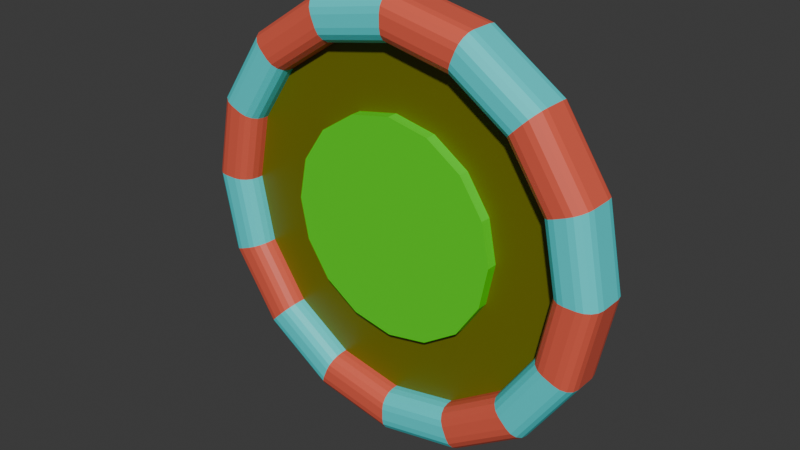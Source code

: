 # Source: coinDrop.blend  (saved by Blender 4.5.90; exported with 4.5.12 LTS)
import bpy
from mathutils import Matrix  # noqa: F401  (used for matrix-valued properties, if any)

bpy.ops.wm.read_factory_settings(use_empty=True)
scene = bpy.context.scene
scene.name = 'Scene'

# ---- collections
col_collection = bpy.data.collections.new('Collection'); scene.collection.children.link(col_collection)

# ---- materials (node trees are filled in below, after node groups)
mat_material_001 = bpy.data.materials.new('Material.001')
mat_material_002 = bpy.data.materials.new('Material.002')
mat_material_003 = bpy.data.materials.new('Material.003')
mat_material_004 = bpy.data.materials.new('Material.004')

# ---- material node trees
mat_material_001.use_nodes = True; mat_material_001.node_tree.nodes.clear()
_N = mat_material_001.node_tree.nodes; _L = mat_material_001.node_tree.links
n0 = _N.new('ShaderNodeBsdfPrincipled'); n0.name = 'Principled BSDF'; n0.location = (-200, 100)
n0.inputs[0].default_value = (0.1591, 0.1601, 0.0002609, 1.0)
n1 = _N.new('ShaderNodeOutputMaterial'); n1.name = 'Material Output'; n1.location = (200, 100)
_L.new(n0.outputs[0], n1.inputs[0])
n1.is_active_output = True
mat_material_002.use_nodes = True; mat_material_002.node_tree.nodes.clear()
_N = mat_material_002.node_tree.nodes; _L = mat_material_002.node_tree.links
n0 = _N.new('ShaderNodeBsdfPrincipled'); n0.name = 'Principled BSDF'; n0.location = (-200, 100)
n0.inputs[0].default_value = (0.06159, 0.7785, 0.8003, 1.0)
n1 = _N.new('ShaderNodeOutputMaterial'); n1.name = 'Material Output'; n1.location = (200, 100)
_L.new(n0.outputs[0], n1.inputs[0])
n1.is_active_output = True
mat_material_003.use_nodes = True; mat_material_003.node_tree.nodes.clear()
_N = mat_material_003.node_tree.nodes; _L = mat_material_003.node_tree.links
n0 = _N.new('ShaderNodeBsdfPrincipled'); n0.name = 'Principled BSDF'; n0.location = (-200, 100)
n0.inputs[0].default_value = (0.8016, 0.1191, 0.06918, 1.0)
n1 = _N.new('ShaderNodeOutputMaterial'); n1.name = 'Material Output'; n1.location = (200, 100)
_L.new(n0.outputs[0], n1.inputs[0])
n1.is_active_output = True
mat_material_004.use_nodes = True; mat_material_004.node_tree.nodes.clear()
_N = mat_material_004.node_tree.nodes; _L = mat_material_004.node_tree.links
n0 = _N.new('ShaderNodeBsdfPrincipled'); n0.name = 'Principled BSDF'; n0.location = (-200, 100)
n0.inputs[0].default_value = (0.08529, 0.8003, 0.009078, 1.0)
n1 = _N.new('ShaderNodeOutputMaterial'); n1.name = 'Material Output'; n1.location = (200, 100)
_L.new(n0.outputs[0], n1.inputs[0])
n1.is_active_output = True

# ---- world
world_world = bpy.data.worlds.new('World'); scene.world = world_world
world_world.use_nodes = True; world_world.node_tree.nodes.clear()
_N = world_world.node_tree.nodes; _L = world_world.node_tree.links
n0 = _N.new('ShaderNodeOutputWorld'); n0.name = 'World Output'; n0.location = (200, 100)
n1 = _N.new('ShaderNodeBackground'); n1.name = 'Background'; n1.location = (-200, 100)
n1.inputs[0].default_value = (0.05088, 0.05088, 0.05088, 1.0)
_L.new(n1.outputs[0], n0.inputs[0])
n0.is_active_output = True
world_world.color = (0.05088, 0.05088, 0.05088)
world_world.sun_shadow_jitter_overblur = 0.0

# ---- meshes
me_cylinder = bpy.data.meshes.new('Cylinder')
me_cylinder.from_pydata([(4.441e-16, 0.02283, 0.6325), (4.441e-16, -0.02283, 0.6325), (0.1922, 0.02283, 0.5943), (0.1922, -0.02283, 0.5943), (0.3551, 0.02283, 0.4854), (0.3551, -0.02283, 0.4854), (0.4639, 0.02283, 0.3225), (0.4639, -0.02283, 0.3225), (0.5021, 0.02283, 0.1304), (0.5021, -0.02283, 0.1304), (0.4639, 0.02283, -0.06178), (0.4639, -0.02283, -0.06178), (0.3551, 0.02283, -0.2247), (0.3551, -0.02283, -0.2247), (0.1922, 0.02283, -0.3335), (0.1922, -0.02283, -0.3335), (2.903e-08, 0.02283, -0.3718), (2.903e-08, -0.02283, -0.3718), (-0.1922, 0.02283, -0.3335), (-0.1922, -0.02283, -0.3335), (-0.3551, 0.02283, -0.2247), (-0.3551, -0.02283, -0.2247), (-0.4639, 0.02283, -0.06178), (-0.4639, -0.02283, -0.06178), (-0.5021, 0.02283, 0.1304), (-0.5021, -0.02283, 0.1304), (-0.4639, 0.02283, 0.3225), (-0.4639, -0.02283, 0.3225), (-0.3551, 0.02283, 0.4854), (-0.3551, -0.02283, 0.4854), (-0.1922, 0.02283, 0.5943), (-0.1922, -0.02283, 0.5943), (0.3046, -0.04895, 0.8659), (0.3335, -0.1228, 0.9355), (0.3068, -0.07722, 0.8712), (0.3131, -0.1012, 0.8862), (0.3224, -0.1172, 0.9088), (4.441e-16, -0.1228, 1.002), (4.441e-16, -0.04895, 0.9265), (0.0, -0.1172, 0.973), (0.0, -0.1012, 0.9485), (0.0, -0.07722, 0.9322), (0.5629, -0.04895, 0.6933), (0.6162, -0.1228, 0.7466), (0.567, -0.07722, 0.6973), (0.5785, -0.1012, 0.7089), (0.5958, -0.1172, 0.7262), (0.7355, -0.04895, 0.435), (0.8051, -0.1228, 0.4639), (0.7408, -0.07722, 0.4372), (0.7559, -0.1012, 0.4435), (0.7784, -0.1172, 0.4528), (0.7961, -0.04895, 0.1304), (0.8714, -0.1228, 0.1304), (0.8018, -0.07722, 0.1304), (0.8181, -0.1012, 0.1304), (0.8426, -0.1172, 0.1304), (0.7355, -0.04895, -0.1743), (0.8051, -0.1228, -0.2031), (0.7408, -0.07722, -0.1765), (0.7559, -0.1012, -0.1827), (0.7784, -0.1172, -0.1921), (0.5629, -0.04895, -0.4325), (0.6162, -0.1228, -0.4858), (0.567, -0.07722, -0.4366), (0.5785, -0.1012, -0.4481), (0.5958, -0.1172, -0.4654), (0.3046, -0.04895, -0.6051), (0.3335, -0.1228, -0.6747), (0.3068, -0.07722, -0.6104), (0.3131, -0.1012, -0.6255), (0.3224, -0.1172, -0.6481), (4.441e-16, -0.04895, -0.6657), (4.441e-16, -0.1228, -0.741), (0.0, -0.07722, -0.6714), (0.0, -0.1012, -0.6878), (0.0, -0.1172, -0.7122), (-0.3046, -0.04895, -0.6051), (-0.3335, -0.1228, -0.6747), (-0.3068, -0.07722, -0.6104), (-0.3131, -0.1012, -0.6255), (-0.3224, -0.1172, -0.6481), (-0.5629, -0.04895, -0.4325), (-0.6162, -0.1228, -0.4858), (-0.567, -0.07722, -0.4366), (-0.5785, -0.1012, -0.4481), (-0.5958, -0.1172, -0.4654), (-0.7355, -0.04895, -0.1743), (-0.8051, -0.1228, -0.2031), (-0.7408, -0.07722, -0.1765), (-0.7559, -0.1012, -0.1827), (-0.7784, -0.1172, -0.1921), (-0.7961, -0.04895, 0.1304), (-0.8714, -0.1228, 0.1304), (-0.8018, -0.07722, 0.1304), (-0.8181, -0.1012, 0.1304), (-0.8426, -0.1172, 0.1304), (-0.7355, -0.04895, 0.435), (-0.8051, -0.1228, 0.4639), (-0.7408, -0.07722, 0.4372), (-0.7559, -0.1012, 0.4435), (-0.7784, -0.1172, 0.4528), (-0.5629, -0.04895, 0.6933), (-0.6162, -0.1228, 0.7466), (-0.567, -0.07722, 0.6973), (-0.5785, -0.1012, 0.7089), (-0.5958, -0.1172, 0.7262), (-0.3046, -0.04895, 0.8659), (-0.3335, -0.1228, 0.9355), (-0.3068, -0.07722, 0.8712), (-0.3131, -0.1012, 0.8862), (-0.3224, -0.1172, 0.9088), (4.441e-16, 0.04854, 0.9265), (4.441e-16, 0.1228, 1.002), (0.0, 0.07697, 0.9322), (0.0, 0.1011, 0.9486), (0.0, 0.1172, 0.9732), (0.3336, 0.1228, 0.9358), (0.3046, 0.04854, 0.8659), (0.3225, 0.1172, 0.9091), (0.3131, 0.1011, 0.8864), (0.3069, 0.07697, 0.8712), (0.6165, 0.1228, 0.7469), (0.5629, 0.04854, 0.6933), (0.596, 0.1172, 0.7264), (0.5786, 0.1011, 0.709), (0.567, 0.07697, 0.6974), (0.8055, 0.1228, 0.464), (0.7355, 0.04854, 0.435), (0.7787, 0.1172, 0.4529), (0.756, 0.1011, 0.4435), (0.7408, 0.07697, 0.4372), (0.8718, 0.1228, 0.1304), (0.7961, 0.04854, 0.1304), (0.8428, 0.1172, 0.1304), (0.8183, 0.1011, 0.1304), (0.8018, 0.07697, 0.1304), (0.8055, 0.1228, -0.2033), (0.7355, 0.04854, -0.1743), (0.7787, 0.1172, -0.1922), (0.756, 0.1011, -0.1828), (0.7408, 0.07697, -0.1765), (0.6165, 0.1228, -0.4861), (0.5629, 0.04854, -0.4325), (0.596, 0.1172, -0.4656), (0.5786, 0.1011, -0.4482), (0.567, 0.07697, -0.4366), (0.3336, 0.1228, -0.6751), (0.3046, 0.04854, -0.6051), (0.3225, 0.1172, -0.6483), (0.3131, 0.1011, -0.6256), (0.3069, 0.07697, -0.6104), (4.441e-16, 0.1228, -0.7414), (4.441e-16, 0.04854, -0.6657), (0.0, 0.1172, -0.7125), (0.0, 0.1011, -0.6879), (0.0, 0.07697, -0.6715), (-0.3336, 0.1228, -0.6751), (-0.3046, 0.04854, -0.6051), (-0.3225, 0.1172, -0.6483), (-0.3131, 0.1011, -0.6256), (-0.3069, 0.07697, -0.6104), (-0.6165, 0.1228, -0.4861), (-0.5629, 0.04854, -0.4325), (-0.596, 0.1172, -0.4656), (-0.5786, 0.1011, -0.4482), (-0.567, 0.07697, -0.4366), (-0.8055, 0.1228, -0.2033), (-0.7355, 0.04854, -0.1743), (-0.7787, 0.1172, -0.1922), (-0.756, 0.1011, -0.1828), (-0.7408, 0.07697, -0.1765), (-0.8718, 0.1228, 0.1304), (-0.7961, 0.04854, 0.1304), (-0.8428, 0.1172, 0.1304), (-0.8183, 0.1011, 0.1304), (-0.8018, 0.07697, 0.1304), (-0.8055, 0.1228, 0.464), (-0.7355, 0.04854, 0.435), (-0.7787, 0.1172, 0.4529), (-0.756, 0.1011, 0.4435), (-0.7408, 0.07697, 0.4372), (-0.6165, 0.1228, 0.7469), (-0.5629, 0.04854, 0.6933), (-0.596, 0.1172, 0.7264), (-0.5786, 0.1011, 0.709), (-0.567, 0.07697, 0.6974), (-0.3336, 0.1228, 0.9358), (-0.3046, 0.04854, 0.8659), (-0.3225, 0.1172, 0.9091), (-0.3131, 0.1011, 0.8864), (-0.3069, 0.07697, 0.8712), (0.3542, -0.1228, 0.9856), (0.3827, -0.04989, 1.054), (0.3651, -0.1173, 1.012), (0.3743, -0.1015, 1.034), (0.3805, -0.07781, 1.049), (4.441e-16, -0.04989, 1.13), (4.441e-16, -0.1228, 1.056), (0.0, -0.07781, 1.125), (0.0, -0.1015, 1.109), (0.0, -0.1173, 1.084), (0.6545, -0.1228, 0.7849), (0.7071, -0.04989, 0.8375), (0.6746, -0.1173, 0.805), (0.6917, -0.1015, 0.8221), (0.7031, -0.07781, 0.8335), (0.8552, -0.1228, 0.4846), (0.9239, -0.04989, 0.5131), (0.8815, -0.1173, 0.4955), (0.9038, -0.1015, 0.5047), (0.9186, -0.07781, 0.5109), (0.9256, -0.1228, 0.1304), (1.0, -0.04989, 0.1304), (0.9541, -0.1173, 0.1304), (0.9782, -0.1015, 0.1304), (0.9943, -0.07781, 0.1304), (0.8552, -0.1228, -0.2238), (0.9239, -0.04989, -0.2523), (0.8815, -0.1173, -0.2347), (0.9038, -0.1015, -0.244), (0.9186, -0.07781, -0.2501), (0.6545, -0.1228, -0.5241), (0.7071, -0.04989, -0.5767), (0.6746, -0.1173, -0.5443), (0.6917, -0.1015, -0.5613), (0.7031, -0.07781, -0.5727), (0.3542, -0.1228, -0.7248), (0.3827, -0.04989, -0.7935), (0.3651, -0.1173, -0.7511), (0.3743, -0.1015, -0.7734), (0.3805, -0.07781, -0.7883), (4.441e-16, -0.1228, -0.7953), (4.441e-16, -0.04989, -0.8696), (0.0, -0.1173, -0.8237), (0.0, -0.1015, -0.8478), (0.0, -0.07781, -0.864), (-0.3542, -0.1228, -0.7248), (-0.3827, -0.04989, -0.7935), (-0.3651, -0.1173, -0.7511), (-0.3743, -0.1015, -0.7734), (-0.3805, -0.07781, -0.7883), (-0.6545, -0.1228, -0.5241), (-0.7071, -0.04989, -0.5767), (-0.6746, -0.1173, -0.5443), (-0.6917, -0.1015, -0.5613), (-0.7031, -0.07781, -0.5727), (-0.8552, -0.1228, -0.2238), (-0.9239, -0.04989, -0.2523), (-0.8815, -0.1173, -0.2347), (-0.9038, -0.1015, -0.244), (-0.9186, -0.07781, -0.2501), (-0.9256, -0.1228, 0.1304), (-1.0, -0.04989, 0.1304), (-0.9541, -0.1173, 0.1304), (-0.9782, -0.1015, 0.1304), (-0.9943, -0.07781, 0.1304), (-0.8552, -0.1228, 0.4846), (-0.9239, -0.04989, 0.5131), (-0.8815, -0.1173, 0.4955), (-0.9038, -0.1015, 0.5047), (-0.9186, -0.07781, 0.5109), (-0.6545, -0.1228, 0.7849), (-0.7071, -0.04989, 0.8375), (-0.6746, -0.1173, 0.805), (-0.6917, -0.1015, 0.8221), (-0.7031, -0.07781, 0.8335), (-0.3542, -0.1228, 0.9856), (-0.3827, -0.04989, 1.054), (-0.3651, -0.1173, 1.012), (-0.3743, -0.1015, 1.034), (-0.3805, -0.07781, 1.049), (4.441e-16, 0.1228, 1.056), (4.441e-16, 0.04989, 1.13), (0.0, 0.1173, 1.084), (0.0, 0.1015, 1.109), (0.0, 0.07781, 1.125), (0.3827, 0.04989, 1.054), (0.3542, 0.1228, 0.9856), (0.3805, 0.07781, 1.049), (0.3743, 0.1015, 1.034), (0.3651, 0.1173, 1.012), (0.7071, 0.04989, 0.8375), (0.6545, 0.1228, 0.7849), (0.7031, 0.07781, 0.8335), (0.6917, 0.1015, 0.8221), (0.6746, 0.1173, 0.805), (0.9239, 0.04989, 0.5131), (0.8552, 0.1228, 0.4846), (0.9186, 0.07781, 0.5109), (0.9038, 0.1015, 0.5047), (0.8815, 0.1173, 0.4955), (1.0, 0.04989, 0.1304), (0.9256, 0.1228, 0.1304), (0.9943, 0.07781, 0.1304), (0.9782, 0.1015, 0.1304), (0.9541, 0.1173, 0.1304), (0.9239, 0.04989, -0.2523), (0.8552, 0.1228, -0.2238), (0.9186, 0.07781, -0.2501), (0.9038, 0.1015, -0.244), (0.8815, 0.1173, -0.2347), (0.7071, 0.04989, -0.5767), (0.6545, 0.1228, -0.5241), (0.7031, 0.07781, -0.5727), (0.6917, 0.1015, -0.5613), (0.6746, 0.1173, -0.5443), (0.3827, 0.04989, -0.7935), (0.3542, 0.1228, -0.7248), (0.3805, 0.07781, -0.7883), (0.3743, 0.1015, -0.7734), (0.3651, 0.1173, -0.7511), (4.441e-16, 0.04989, -0.8696), (4.441e-16, 0.1228, -0.7953), (0.0, 0.07781, -0.864), (0.0, 0.1015, -0.8478), (0.0, 0.1173, -0.8237), (-0.3827, 0.04989, -0.7935), (-0.3542, 0.1228, -0.7248), (-0.3805, 0.07781, -0.7883), (-0.3743, 0.1015, -0.7734), (-0.3651, 0.1173, -0.7511), (-0.7071, 0.04989, -0.5767), (-0.6545, 0.1228, -0.5241), (-0.7031, 0.07781, -0.5727), (-0.6917, 0.1015, -0.5613), (-0.6746, 0.1173, -0.5443), (-0.9239, 0.04989, -0.2523), (-0.8552, 0.1228, -0.2238), (-0.9186, 0.07781, -0.2501), (-0.9038, 0.1015, -0.244), (-0.8815, 0.1173, -0.2347), (-1.0, 0.04989, 0.1304), (-0.9256, 0.1228, 0.1304), (-0.9943, 0.07781, 0.1304), (-0.9782, 0.1015, 0.1304), (-0.9541, 0.1173, 0.1304), (-0.9239, 0.04989, 0.5131), (-0.8552, 0.1228, 0.4846), (-0.9186, 0.07781, 0.5109), (-0.9038, 0.1015, 0.5047), (-0.8815, 0.1173, 0.4955), (-0.7071, 0.04989, 0.8375), (-0.6545, 0.1228, 0.7849), (-0.7031, 0.07781, 0.8335), (-0.6917, 0.1015, 0.8221), (-0.6746, 0.1173, 0.805), (-0.3827, 0.04989, 1.054), (-0.3542, 0.1228, 0.9856), (-0.3805, 0.07781, 1.049), (-0.3743, 0.1015, 1.034), (-0.3651, 0.1173, 1.012), (0.3046, -0.02283, 0.8659), (4.441e-16, -0.02283, 0.9265), (0.5629, -0.02283, 0.6933), (0.7355, -0.02283, 0.435), (0.7961, -0.02283, 0.1304), (0.7355, -0.02283, -0.1743), (0.5629, -0.02283, -0.4325), (0.3046, -0.02283, -0.6051), (4.441e-16, -0.02283, -0.6657), (-0.3046, -0.02283, -0.6051), (-0.5629, -0.02283, -0.4325), (-0.7355, -0.02283, -0.1743), (-0.7961, -0.02283, 0.1304), (-0.7355, -0.02283, 0.435), (-0.5629, -0.02283, 0.6933), (-0.3046, -0.02283, 0.8659), (4.441e-16, 0.02283, 0.9265), (0.3046, 0.02283, 0.8659), (0.5629, 0.02283, 0.6933), (0.7355, 0.02283, 0.435), (0.7961, 0.02283, 0.1304), (0.7355, 0.02283, -0.1743), (0.5629, 0.02283, -0.4325), (0.3046, 0.02283, -0.6051), (4.441e-16, 0.02283, -0.6657), (-0.3046, 0.02283, -0.6051), (-0.5629, 0.02283, -0.4325), (-0.7355, 0.02283, -0.1743), (-0.7961, 0.02283, 0.1304), (-0.7355, 0.02283, 0.435), (-0.5629, 0.02283, 0.6933), (-0.3046, 0.02283, 0.8659), (0.1922, -0.02283, 0.5943), (4.441e-16, -0.02283, 0.6325), (0.3551, -0.02283, 0.4854), (0.4639, -0.02283, 0.3225), (0.5021, -0.02283, 0.1304), (0.4639, -0.02283, -0.06178), (0.3551, -0.02283, -0.2247), (0.1922, -0.02283, -0.3335), (2.903e-08, -0.02283, -0.3718), (-0.1922, -0.02283, -0.3335), (-0.3551, -0.02283, -0.2247), (-0.4639, -0.02283, -0.06178), (-0.5021, -0.02283, 0.1304), (-0.4639, -0.02283, 0.3225), (-0.3551, -0.02283, 0.4854), (-0.1922, -0.02283, 0.5943), (0.1922, -0.02283, 0.5943), (4.441e-16, -0.02283, 0.6325), (0.3551, -0.02283, 0.4854), (0.4639, -0.02283, 0.3225), (0.5021, -0.02283, 0.1304), (0.4639, -0.02283, -0.06178), (0.3551, -0.02283, -0.2247), (0.1922, -0.02283, -0.3335), (2.903e-08, -0.02283, -0.3718), (-0.1922, -0.02283, -0.3335), (-0.3551, -0.02283, -0.2247), (-0.4639, -0.02283, -0.06178), (-0.5021, -0.02283, 0.1304), (-0.4639, -0.02283, 0.3225), (-0.3551, -0.02283, 0.4854), (-0.1922, -0.02283, 0.5943), (0.1922, -0.07283, 0.5943), (4.441e-16, -0.07283, 0.6325), (0.3551, -0.07283, 0.4854), (0.4639, -0.07283, 0.3225), (0.5021, -0.07283, 0.1304), (0.4639, -0.07283, -0.06178), (0.3551, -0.07283, -0.2247), (0.1922, -0.07283, -0.3335), (2.903e-08, -0.07283, -0.3718), (-0.1922, -0.07283, -0.3335), (-0.3551, -0.07283, -0.2247), (-0.4639, -0.07283, -0.06178), (-0.5021, -0.07283, 0.1304), (-0.4639, -0.07283, 0.3225), (-0.3551, -0.07283, 0.4854), (-0.1922, -0.07283, 0.5943), (4.441e-16, 0.07283, 0.6325), (0.1922, 0.07283, 0.5943), (0.3551, 0.07283, 0.4854), (0.4639, 0.07283, 0.3225), (0.5021, 0.07283, 0.1304), (0.4639, 0.07283, -0.06178), (0.3551, 0.07283, -0.2247), (0.1922, 0.07283, -0.3335), (2.903e-08, 0.07283, -0.3718), (-0.1922, 0.07283, -0.3335), (-0.3551, 0.07283, -0.2247), (-0.4639, 0.07283, -0.06178), (-0.5021, 0.07283, 0.1304), (-0.4639, 0.07283, 0.3225), (-0.3551, 0.07283, 0.4854), (-0.1922, 0.07283, 0.5943)], [], [(25, 23, 395, 396), (4, 6, 435, 434), (33, 37, 39, 36), (36, 39, 40, 35), (35, 40, 41, 34), (34, 41, 38, 32), (43, 33, 36, 46), (46, 36, 35, 45), (45, 35, 34, 44), (44, 34, 32, 42), (48, 43, 46, 51), (51, 46, 45, 50), (50, 45, 44, 49), (49, 44, 42, 47), (53, 48, 51, 56), (56, 51, 50, 55), (55, 50, 49, 54), (54, 49, 47, 52), (58, 53, 56, 61), (61, 56, 55, 60), (60, 55, 54, 59), (59, 54, 52, 57), (63, 58, 61, 66), (66, 61, 60, 65), (65, 60, 59, 64), (64, 59, 57, 62), (68, 63, 66, 71), (71, 66, 65, 70), (70, 65, 64, 69), (69, 64, 62, 67), (73, 68, 71, 76), (76, 71, 70, 75), (75, 70, 69, 74), (74, 69, 67, 72), (78, 73, 76, 81), (81, 76, 75, 80), (80, 75, 74, 79), (79, 74, 72, 77), (83, 78, 81, 86), (86, 81, 80, 85), (85, 80, 79, 84), (84, 79, 77, 82), (88, 83, 86, 91), (91, 86, 85, 90), (90, 85, 84, 89), (89, 84, 82, 87), (93, 88, 91, 96), (96, 91, 90, 95), (95, 90, 89, 94), (94, 89, 87, 92), (98, 93, 96, 101), (101, 96, 95, 100), (100, 95, 94, 99), (99, 94, 92, 97), (103, 98, 101, 106), (106, 101, 100, 105), (105, 100, 99, 104), (104, 99, 97, 102), (108, 103, 106, 111), (111, 106, 105, 110), (110, 105, 104, 109), (109, 104, 102, 107), (37, 108, 111, 39), (39, 111, 110, 40), (40, 110, 109, 41), (41, 109, 107, 38), (353, 352, 32, 38), (352, 354, 42, 32), (367, 353, 38, 107), (354, 355, 47, 42), (355, 356, 52, 47), (356, 357, 57, 52), (357, 358, 62, 57), (358, 359, 67, 62), (359, 360, 72, 67), (360, 361, 77, 72), (361, 362, 82, 77), (362, 363, 87, 82), (363, 364, 92, 87), (364, 365, 97, 92), (365, 366, 102, 97), (366, 367, 107, 102), (113, 117, 119, 116), (116, 119, 120, 115), (115, 120, 121, 114), (114, 121, 118, 112), (117, 122, 124, 119), (119, 124, 125, 120), (120, 125, 126, 121), (121, 126, 123, 118), (122, 127, 129, 124), (124, 129, 130, 125), (125, 130, 131, 126), (126, 131, 128, 123), (127, 132, 134, 129), (129, 134, 135, 130), (130, 135, 136, 131), (131, 136, 133, 128), (132, 137, 139, 134), (134, 139, 140, 135), (135, 140, 141, 136), (136, 141, 138, 133), (137, 142, 144, 139), (139, 144, 145, 140), (140, 145, 146, 141), (141, 146, 143, 138), (142, 147, 149, 144), (144, 149, 150, 145), (145, 150, 151, 146), (146, 151, 148, 143), (147, 152, 154, 149), (149, 154, 155, 150), (150, 155, 156, 151), (151, 156, 153, 148), (152, 157, 159, 154), (154, 159, 160, 155), (155, 160, 161, 156), (156, 161, 158, 153), (157, 162, 164, 159), (159, 164, 165, 160), (160, 165, 166, 161), (161, 166, 163, 158), (162, 167, 169, 164), (164, 169, 170, 165), (165, 170, 171, 166), (166, 171, 168, 163), (167, 172, 174, 169), (169, 174, 175, 170), (170, 175, 176, 171), (171, 176, 173, 168), (172, 177, 179, 174), (174, 179, 180, 175), (175, 180, 181, 176), (176, 181, 178, 173), (177, 182, 184, 179), (179, 184, 185, 180), (180, 185, 186, 181), (181, 186, 183, 178), (182, 187, 189, 184), (184, 189, 190, 185), (185, 190, 191, 186), (186, 191, 188, 183), (187, 113, 116, 189), (189, 116, 115, 190), (190, 115, 114, 191), (191, 114, 112, 188), (369, 368, 112, 118), (368, 383, 188, 112), (370, 369, 118, 123), (371, 370, 123, 128), (372, 371, 128, 133), (373, 372, 133, 138), (374, 373, 138, 143), (375, 374, 143, 148), (376, 375, 148, 153), (377, 376, 153, 158), (378, 377, 158, 163), (379, 378, 163, 168), (380, 379, 168, 173), (381, 380, 173, 178), (382, 381, 178, 183), (383, 382, 183, 188), (273, 277, 279, 276), (276, 279, 280, 275), (275, 280, 281, 274), (274, 281, 278, 272), (193, 197, 199, 196), (196, 199, 200, 195), (195, 200, 201, 194), (194, 201, 198, 192), (277, 282, 284, 279), (279, 284, 285, 280), (280, 285, 286, 281), (281, 286, 283, 278), (203, 193, 196, 206), (206, 196, 195, 205), (205, 195, 194, 204), (204, 194, 192, 202), (282, 287, 289, 284), (284, 289, 290, 285), (285, 290, 291, 286), (286, 291, 288, 283), (208, 203, 206, 211), (211, 206, 205, 210), (210, 205, 204, 209), (209, 204, 202, 207), (287, 292, 294, 289), (289, 294, 295, 290), (290, 295, 296, 291), (291, 296, 293, 288), (213, 208, 211, 216), (216, 211, 210, 215), (215, 210, 209, 214), (214, 209, 207, 212), (292, 297, 299, 294), (294, 299, 300, 295), (295, 300, 301, 296), (296, 301, 298, 293), (218, 213, 216, 221), (221, 216, 215, 220), (220, 215, 214, 219), (219, 214, 212, 217), (297, 302, 304, 299), (299, 304, 305, 300), (300, 305, 306, 301), (301, 306, 303, 298), (223, 218, 221, 226), (226, 221, 220, 225), (225, 220, 219, 224), (224, 219, 217, 222), (302, 307, 309, 304), (304, 309, 310, 305), (305, 310, 311, 306), (306, 311, 308, 303), (228, 223, 226, 231), (231, 226, 225, 230), (230, 225, 224, 229), (229, 224, 222, 227), (307, 312, 314, 309), (309, 314, 315, 310), (310, 315, 316, 311), (311, 316, 313, 308), (233, 228, 231, 236), (236, 231, 230, 235), (235, 230, 229, 234), (234, 229, 227, 232), (312, 317, 319, 314), (314, 319, 320, 315), (315, 320, 321, 316), (316, 321, 318, 313), (238, 233, 236, 241), (241, 236, 235, 240), (240, 235, 234, 239), (239, 234, 232, 237), (317, 322, 324, 319), (319, 324, 325, 320), (320, 325, 326, 321), (321, 326, 323, 318), (243, 238, 241, 246), (246, 241, 240, 245), (245, 240, 239, 244), (244, 239, 237, 242), (322, 327, 329, 324), (324, 329, 330, 325), (325, 330, 331, 326), (326, 331, 328, 323), (248, 243, 246, 251), (251, 246, 245, 250), (250, 245, 244, 249), (249, 244, 242, 247), (327, 332, 334, 329), (329, 334, 335, 330), (330, 335, 336, 331), (331, 336, 333, 328), (253, 248, 251, 256), (256, 251, 250, 255), (255, 250, 249, 254), (254, 249, 247, 252), (332, 337, 339, 334), (334, 339, 340, 335), (335, 340, 341, 336), (336, 341, 338, 333), (258, 253, 256, 261), (261, 256, 255, 260), (260, 255, 254, 259), (259, 254, 252, 257), (337, 342, 344, 339), (339, 344, 345, 340), (340, 345, 346, 341), (341, 346, 343, 338), (263, 258, 261, 266), (266, 261, 260, 265), (265, 260, 259, 264), (264, 259, 257, 262), (342, 347, 349, 344), (344, 349, 350, 345), (345, 350, 351, 346), (346, 351, 348, 343), (268, 263, 266, 271), (271, 266, 265, 270), (270, 265, 264, 269), (269, 264, 262, 267), (347, 273, 276, 349), (349, 276, 275, 350), (350, 275, 274, 351), (351, 274, 272, 348), (197, 268, 271, 199), (199, 271, 270, 200), (200, 270, 269, 201), (201, 269, 267, 198), (37, 33, 192, 198), (273, 197, 193, 277), (277, 193, 203, 282), (33, 43, 202, 192), (347, 268, 197, 273), (108, 37, 198, 267), (282, 203, 208, 287), (43, 48, 207, 202), (287, 208, 213, 292), (48, 53, 212, 207), (292, 213, 218, 297), (53, 58, 217, 212), (297, 218, 223, 302), (58, 63, 222, 217), (302, 223, 228, 307), (63, 68, 227, 222), (307, 228, 233, 312), (68, 73, 232, 227), (312, 233, 238, 317), (73, 78, 237, 232), (317, 238, 243, 322), (78, 83, 242, 237), (322, 243, 248, 327), (83, 88, 247, 242), (327, 248, 253, 332), (88, 93, 252, 247), (332, 253, 258, 337), (93, 98, 257, 252), (337, 258, 263, 342), (98, 103, 262, 257), (342, 263, 268, 347), (103, 108, 267, 262), (117, 113, 272, 278), (113, 187, 348, 272), (122, 117, 278, 283), (127, 122, 283, 288), (132, 127, 288, 293), (137, 132, 293, 298), (142, 137, 298, 303), (147, 142, 303, 308), (152, 147, 308, 313), (157, 152, 313, 318), (162, 157, 318, 323), (167, 162, 323, 328), (172, 167, 328, 333), (177, 172, 333, 338), (182, 177, 338, 343), (187, 182, 343, 348), (1, 3, 352, 353), (3, 5, 354, 352), (5, 7, 355, 354), (7, 9, 356, 355), (9, 11, 357, 356), (11, 13, 358, 357), (13, 15, 359, 358), (15, 17, 360, 359), (17, 19, 361, 360), (19, 21, 362, 361), (21, 23, 363, 362), (23, 25, 364, 363), (25, 27, 365, 364), (27, 29, 366, 365), (29, 31, 367, 366), (31, 1, 353, 367), (2, 0, 368, 369), (4, 2, 369, 370), (6, 4, 370, 371), (8, 6, 371, 372), (10, 8, 372, 373), (12, 10, 373, 374), (14, 12, 374, 375), (16, 14, 375, 376), (18, 16, 376, 377), (20, 18, 377, 378), (22, 20, 378, 379), (24, 22, 379, 380), (26, 24, 380, 381), (28, 26, 381, 382), (30, 28, 382, 383), (0, 30, 383, 368), (391, 390, 406, 407), (11, 9, 388, 389), (27, 25, 396, 397), (13, 11, 389, 390), (29, 27, 397, 398), (15, 13, 390, 391), (31, 29, 398, 399), (17, 15, 391, 392), (3, 1, 385, 384), (1, 31, 399, 385), (19, 17, 392, 393), (5, 3, 384, 386), (21, 19, 393, 394), (7, 5, 386, 387), (23, 21, 394, 395), (9, 7, 387, 388), (412, 411, 427, 428), (399, 398, 414, 415), (392, 391, 407, 408), (384, 385, 401, 400), (385, 399, 415, 401), (393, 392, 408, 409), (386, 384, 400, 402), (394, 393, 409, 410), (387, 386, 402, 403), (395, 394, 410, 411), (388, 387, 403, 404), (396, 395, 411, 412), (389, 388, 404, 405), (397, 396, 412, 413), (390, 389, 405, 406), (398, 397, 413, 414), (416, 417, 431, 430, 429, 428, 427, 426, 425, 424, 423, 422, 421, 420, 419, 418), (405, 404, 420, 421), (413, 412, 428, 429), (406, 405, 421, 422), (414, 413, 429, 430), (407, 406, 422, 423), (415, 414, 430, 431), (408, 407, 423, 424), (400, 401, 417, 416), (401, 415, 431, 417), (409, 408, 424, 425), (402, 400, 416, 418), (410, 409, 425, 426), (403, 402, 418, 419), (411, 410, 426, 427), (404, 403, 419, 420), (432, 433, 434, 435, 436, 437, 438, 439, 440, 441, 442, 443, 444, 445, 446, 447), (20, 22, 443, 442), (6, 8, 436, 435), (22, 24, 444, 443), (8, 10, 437, 436), (24, 26, 445, 444), (10, 12, 438, 437), (26, 28, 446, 445), (12, 14, 439, 438), (28, 30, 447, 446), (14, 16, 440, 439), (0, 2, 433, 432), (30, 0, 432, 447), (16, 18, 441, 440), (2, 4, 434, 433), (18, 20, 442, 441)])
me_cylinder.polygons.foreach_set('material_index', [0, 3, 2, 2, 2, 2, 1, 1, 1, 1, 2, 2, 2, 2, 1, 1, 1, 1, 2, 2, 2, 2, 1, 1, 1, 1, 2, 2, 2, 2, 1, 1, 1, 1, 2, 2, 2, 2, 1, 1, 1, 1, 2, 2, 2, 2, 1, 1, 1, 1, 2, 2, 2, 2, 1, 1, 1, 1, 2, 2, 2, 2, 1, 1, 1, 1, 2, 1, 1, 2, 1, 2, 1, 2, 1, 2, 1, 2, 1, 2, 1, 2, 2, 2, 2, 2, 1, 1, 1, 1, 2, 2, 2, 2, 1, 1, 1, 1, 2, 2, 2, 2, 1, 1, 1, 1, 2, 2, 2, 2, 1, 1, 1, 1, 2, 2, 2, 2, 1, 1, 1, 1, 2, 2, 2, 2, 1, 1, 1, 1, 2, 2, 2, 2, 1, 1, 1, 1, 2, 2, 2, 2, 1, 1, 1, 1, 2, 1, 1, 2, 1, 2, 1, 2, 1, 2, 1, 2, 1, 2, 1, 2, 2, 2, 2, 2, 2, 2, 2, 2, 1, 1, 1, 1, 1, 1, 1, 1, 2, 2, 2, 2, 2, 2, 2, 2, 1, 1, 1, 1, 1, 1, 1, 1, 2, 2, 2, 2, 2, 2, 2, 2, 1, 1, 1, 1, 1, 1, 1, 1, 2, 2, 2, 2, 2, 2, 2, 2, 1, 1, 1, 1, 1, 1, 1, 1, 2, 2, 2, 2, 2, 2, 2, 2, 1, 1, 1, 1, 1, 1, 1, 1, 2, 2, 2, 2, 2, 2, 2, 2, 1, 1, 1, 1, 1, 1, 1, 1, 2, 2, 2, 2, 2, 2, 2, 2, 1, 1, 1, 1, 1, 1, 1, 1, 2, 2, 2, 2, 2, 2, 2, 2, 1, 1, 1, 1, 1, 1, 1, 1, 2, 2, 1, 1, 1, 1, 2, 2, 1, 1, 2, 2, 1, 1, 2, 2, 1, 1, 2, 2, 1, 1, 2, 2, 1, 1, 2, 2, 1, 1, 2, 2, 2, 1, 1, 2, 1, 2, 1, 2, 1, 2, 1, 2, 1, 2, 1, 2, 0, 0, 0, 0, 0, 0, 0, 0, 0, 0, 0, 0, 0, 0, 0, 0, 0, 0, 0, 0, 0, 0, 0, 0, 0, 0, 0, 0, 0, 0, 0, 0, 0, 0, 0, 0, 0, 0, 0, 0, 0, 0, 0, 0, 0, 0, 0, 0, 3, 0, 0, 0, 0, 0, 0, 0, 0, 0, 0, 0, 0, 0, 0, 0, 3, 3, 3, 3, 3, 3, 3, 3, 3, 3, 3, 3, 3, 3, 3, 3, 3, 3, 3, 3, 3, 3, 3, 3, 3, 3, 3, 3, 3, 3, 3, 3])
_uv = me_cylinder.uv_layers.new(name='UVMap')
_uv.uv.foreach_set('vector', [0.1295, 0.25, 0.1387, 0.2039, 0.1387, 0.2039, 0.1295, 0.25, 0.8352, 0.3352, 0.8613, 0.2961, 0.8613, 0.2961, 0.8352, 0.3352, 0.33, 0.4432, 0.25, 0.4591, 0.25, 0.4522, 0.3274, 0.4368, 0.3274, 0.4368, 0.25, 0.4522, 0.25, 0.4411, 0.3231, 0.4265, 0.3231, 0.4265, 0.25, 0.4411, 0.25, 0.4411, 0.3231, 0.4266, 0.3231, 0.4266, 0.25, 0.4411, 0.25, 0.4411, 0.3231, 0.4265, 0.3979, 0.3979, 0.33, 0.4432, 0.3274, 0.4368, 0.393, 0.393, 0.393, 0.393, 0.3274, 0.4368, 0.3231, 0.4265, 0.3851, 0.3851, 0.3851, 0.3851, 0.3231, 0.4265, 0.3231, 0.4266, 0.3851, 0.3851, 0.3851, 0.3851, 0.3231, 0.4266, 0.3231, 0.4265, 0.3851, 0.3851, 0.4432, 0.33, 0.3979, 0.3979, 0.393, 0.393, 0.4368, 0.3274, 0.4368, 0.3274, 0.393, 0.393, 0.3851, 0.3851, 0.4265, 0.3231, 0.4265, 0.3231, 0.3851, 0.3851, 0.3851, 0.3851, 0.4266, 0.3231, 0.4266, 0.3231, 0.3851, 0.3851, 0.3851, 0.3851, 0.4265, 0.3231, 0.4591, 0.25, 0.4432, 0.33, 0.4368, 0.3274, 0.4522, 0.25, 0.4522, 0.25, 0.4368, 0.3274, 0.4265, 0.3231, 0.4411, 0.25, 0.4411, 0.25, 0.4265, 0.3231, 0.4266, 0.3231, 0.4411, 0.25, 0.4411, 0.25, 0.4266, 0.3231, 0.4265, 0.3231, 0.4411, 0.25, 0.4432, 0.17, 0.4591, 0.25, 0.4522, 0.25, 0.4368, 0.1726, 0.4368, 0.1726, 0.4522, 0.25, 0.4411, 0.25, 0.4265, 0.1769, 0.4265, 0.1769, 0.4411, 0.25, 0.4411, 0.25, 0.4266, 0.1769, 0.4266, 0.1769, 0.4411, 0.25, 0.4411, 0.25, 0.4265, 0.1769, 0.3979, 0.1021, 0.4432, 0.17, 0.4368, 0.1726, 0.393, 0.107, 0.393, 0.107, 0.4368, 0.1726, 0.4265, 0.1769, 0.3851, 0.1149, 0.3851, 0.1149, 0.4265, 0.1769, 0.4266, 0.1769, 0.3851, 0.1149, 0.3851, 0.1149, 0.4266, 0.1769, 0.4265, 0.1769, 0.3851, 0.1149, 0.33, 0.05678, 0.3979, 0.1021, 0.393, 0.107, 0.3274, 0.06317, 0.3274, 0.06317, 0.393, 0.107, 0.3851, 0.1149, 0.3231, 0.07348, 0.3231, 0.07348, 0.3851, 0.1149, 0.3851, 0.1149, 0.3231, 0.07344, 0.3231, 0.07344, 0.3851, 0.1149, 0.3851, 0.1149, 0.3231, 0.07348, 0.25, 0.04086, 0.33, 0.05678, 0.3274, 0.06317, 0.25, 0.04778, 0.25, 0.04778, 0.3274, 0.06317, 0.3231, 0.07348, 0.25, 0.05894, 0.25, 0.05894, 0.3231, 0.07348, 0.3231, 0.07344, 0.25, 0.05889, 0.25, 0.05889, 0.3231, 0.07344, 0.3231, 0.07348, 0.25, 0.05894, 0.17, 0.05678, 0.25, 0.04086, 0.25, 0.04778, 0.1726, 0.06317, 0.1726, 0.06317, 0.25, 0.04778, 0.25, 0.05894, 0.1769, 0.07348, 0.1769, 0.07348, 0.25, 0.05894, 0.25, 0.05889, 0.1769, 0.07344, 0.1769, 0.07344, 0.25, 0.05889, 0.25, 0.05894, 0.1769, 0.07348, 0.1021, 0.1021, 0.17, 0.05678, 0.1726, 0.06317, 0.107, 0.107, 0.107, 0.107, 0.1726, 0.06317, 0.1769, 0.07348, 0.1149, 0.1149, 0.1149, 0.1149, 0.1769, 0.07348, 0.1769, 0.07344, 0.1149, 0.1149, 0.1149, 0.1149, 0.1769, 0.07344, 0.1769, 0.07348, 0.1149, 0.1149, 0.05678, 0.17, 0.1021, 0.1021, 0.107, 0.107, 0.06317, 0.1726, 0.06317, 0.1726, 0.107, 0.107, 0.1149, 0.1149, 0.07348, 0.1769, 0.07348, 0.1769, 0.1149, 0.1149, 0.1149, 0.1149, 0.07344, 0.1769, 0.07344, 0.1769, 0.1149, 0.1149, 0.1149, 0.1149, 0.07348, 0.1769, 0.04086, 0.25, 0.05678, 0.17, 0.06317, 0.1726, 0.04778, 0.25, 0.04778, 0.25, 0.06317, 0.1726, 0.07348, 0.1769, 0.05894, 0.25, 0.05894, 0.25, 0.07348, 0.1769, 0.07344, 0.1769, 0.05889, 0.25, 0.05889, 0.25, 0.07344, 0.1769, 0.07348, 0.1769, 0.05894, 0.25, 0.05678, 0.33, 0.04086, 0.25, 0.04778, 0.25, 0.06317, 0.3274, 0.06317, 0.3274, 0.04778, 0.25, 0.05894, 0.25, 0.07348, 0.3231, 0.07348, 0.3231, 0.05894, 0.25, 0.05889, 0.25, 0.07344, 0.3231, 0.07344, 0.3231, 0.05889, 0.25, 0.05894, 0.25, 0.07348, 0.3231, 0.1021, 0.3979, 0.05678, 0.33, 0.06317, 0.3274, 0.107, 0.393, 0.107, 0.393, 0.06317, 0.3274, 0.07348, 0.3231, 0.1149, 0.3851, 0.1149, 0.3851, 0.07348, 0.3231, 0.07344, 0.3231, 0.1149, 0.3851, 0.1149, 0.3851, 0.07344, 0.3231, 0.07348, 0.3231, 0.1149, 0.3851, 0.17, 0.4432, 0.1021, 0.3979, 0.107, 0.393, 0.1726, 0.4368, 0.1726, 0.4368, 0.107, 0.393, 0.1149, 0.3851, 0.1769, 0.4265, 0.1769, 0.4265, 0.1149, 0.3851, 0.1149, 0.3851, 0.1769, 0.4266, 0.1769, 0.4266, 0.1149, 0.3851, 0.1149, 0.3851, 0.1769, 0.4265, 0.25, 0.4591, 0.17, 0.4432, 0.1726, 0.4368, 0.25, 0.4522, 0.25, 0.4522, 0.1726, 0.4368, 0.1769, 0.4265, 0.25, 0.4411, 0.25, 0.4411, 0.1769, 0.4265, 0.1769, 0.4266, 0.25, 0.4411, 0.25, 0.4411, 0.1769, 0.4266, 0.1769, 0.4265, 0.25, 0.4411, 0.25, 0.4411, 0.3231, 0.4265, 0.3231, 0.4265, 0.25, 0.4411, 0.3231, 0.4265, 0.3851, 0.3851, 0.3851, 0.3851, 0.3231, 0.4265, 0.1769, 0.4265, 0.25, 0.4411, 0.25, 0.4411, 0.1769, 0.4265, 0.3851, 0.3851, 0.4265, 0.3231, 0.4265, 0.3231, 0.3851, 0.3851, 0.4265, 0.3231, 0.4411, 0.25, 0.4411, 0.25, 0.4265, 0.3231, 0.4411, 0.25, 0.4265, 0.1769, 0.4265, 0.1769, 0.4411, 0.25, 0.4265, 0.1769, 0.3851, 0.1149, 0.3851, 0.1149, 0.4265, 0.1769, 0.3851, 0.1149, 0.3231, 0.07348, 0.3231, 0.07348, 0.3851, 0.1149, 0.3231, 0.07348, 0.25, 0.05894, 0.25, 0.05894, 0.3231, 0.07348, 0.25, 0.05894, 0.1769, 0.07348, 0.1769, 0.07348, 0.25, 0.05894, 0.1769, 0.07348, 0.1149, 0.1149, 0.1149, 0.1149, 0.1769, 0.07348, 0.1149, 0.1149, 0.07348, 0.1769, 0.07348, 0.1769, 0.1149, 0.1149, 0.07348, 0.1769, 0.05894, 0.25, 0.05894, 0.25, 0.07348, 0.1769, 0.05894, 0.25, 0.07348, 0.3231, 0.07348, 0.3231, 0.05894, 0.25, 0.07348, 0.3231, 0.1149, 0.3851, 0.1149, 0.3851, 0.07348, 0.3231, 0.1149, 0.3851, 0.1769, 0.4265, 0.1769, 0.4265, 0.1149, 0.3851, 0.75, 0.4592, 0.8301, 0.4433, 0.8274, 0.4369, 0.75, 0.4523, 0.75, 0.4523, 0.8274, 0.4369, 0.8231, 0.4265, 0.75, 0.4411, 0.75, 0.4411, 0.8231, 0.4265, 0.8231, 0.4266, 0.75, 0.4411, 0.75, 0.4411, 0.8231, 0.4266, 0.8231, 0.4265, 0.75, 0.4411, 0.8301, 0.4433, 0.898, 0.398, 0.893, 0.393, 0.8274, 0.4369, 0.8274, 0.4369, 0.893, 0.393, 0.8851, 0.3851, 0.8231, 0.4265, 0.8231, 0.4265, 0.8851, 0.3851, 0.8851, 0.3851, 0.8231, 0.4266, 0.8231, 0.4266, 0.8851, 0.3851, 0.8851, 0.3851, 0.8231, 0.4265, 0.898, 0.398, 0.9433, 0.3301, 0.9369, 0.3274, 0.893, 0.393, 0.893, 0.393, 0.9369, 0.3274, 0.9265, 0.3231, 0.8851, 0.3851, 0.8851, 0.3851, 0.9265, 0.3231, 0.9266, 0.3231, 0.8851, 0.3851, 0.8851, 0.3851, 0.9266, 0.3231, 0.9265, 0.3231, 0.8851, 0.3851, 0.9433, 0.3301, 0.9592, 0.25, 0.9523, 0.25, 0.9369, 0.3274, 0.9369, 0.3274, 0.9523, 0.25, 0.9411, 0.25, 0.9265, 0.3231, 0.9265, 0.3231, 0.9411, 0.25, 0.9411, 0.25, 0.9266, 0.3231, 0.9266, 0.3231, 0.9411, 0.25, 0.9411, 0.25, 0.9265, 0.3231, 0.9592, 0.25, 0.9433, 0.1699, 0.9369, 0.1726, 0.9523, 0.25, 0.9523, 0.25, 0.9369, 0.1726, 0.9265, 0.1769, 0.9411, 0.25, 0.9411, 0.25, 0.9265, 0.1769, 0.9266, 0.1769, 0.9411, 0.25, 0.9411, 0.25, 0.9266, 0.1769, 0.9265, 0.1769, 0.9411, 0.25, 0.9433, 0.1699, 0.898, 0.102, 0.893, 0.107, 0.9369, 0.1726, 0.9369, 0.1726, 0.893, 0.107, 0.8851, 0.1149, 0.9265, 0.1769, 0.9265, 0.1769, 0.8851, 0.1149, 0.8851, 0.1149, 0.9266, 0.1769, 0.9266, 0.1769, 0.8851, 0.1149, 0.8851, 0.1149, 0.9265, 0.1769, 0.898, 0.102, 0.8301, 0.05669, 0.8274, 0.06312, 0.893, 0.107, 0.893, 0.107, 0.8274, 0.06312, 0.8231, 0.07348, 0.8851, 0.1149, 0.8851, 0.1149, 0.8231, 0.07348, 0.8231, 0.07344, 0.8851, 0.1149, 0.8851, 0.1149, 0.8231, 0.07344, 0.8231, 0.07348, 0.8851, 0.1149, 0.8301, 0.05669, 0.75, 0.04076, 0.75, 0.04772, 0.8274, 0.06312, 0.8274, 0.06312, 0.75, 0.04772, 0.75, 0.05894, 0.8231, 0.07348, 0.8231, 0.07348, 0.75, 0.05894, 0.75, 0.05889, 0.8231, 0.07344, 0.8231, 0.07344, 0.75, 0.05889, 0.75, 0.05894, 0.8231, 0.07348, 0.75, 0.04076, 0.6699, 0.05669, 0.6726, 0.06312, 0.75, 0.04772, 0.75, 0.04772, 0.6726, 0.06312, 0.6769, 0.07348, 0.75, 0.05894, 0.75, 0.05894, 0.6769, 0.07348, 0.6769, 0.07344, 0.75, 0.05889, 0.75, 0.05889, 0.6769, 0.07344, 0.6769, 0.07348, 0.75, 0.05894, 0.6699, 0.05669, 0.602, 0.102, 0.607, 0.107, 0.6726, 0.06312, 0.6726, 0.06312, 0.607, 0.107, 0.6149, 0.1149, 0.6769, 0.07348, 0.6769, 0.07348, 0.6149, 0.1149, 0.6149, 0.1149, 0.6769, 0.07344, 0.6769, 0.07344, 0.6149, 0.1149, 0.6149, 0.1149, 0.6769, 0.07348, 0.602, 0.102, 0.5567, 0.1699, 0.5631, 0.1726, 0.607, 0.107, 0.607, 0.107, 0.5631, 0.1726, 0.5735, 0.1769, 0.6149, 0.1149, 0.6149, 0.1149, 0.5735, 0.1769, 0.5734, 0.1769, 0.6149, 0.1149, 0.6149, 0.1149, 0.5734, 0.1769, 0.5735, 0.1769, 0.6149, 0.1149, 0.5567, 0.1699, 0.5408, 0.25, 0.5477, 0.25, 0.5631, 0.1726, 0.5631, 0.1726, 0.5477, 0.25, 0.5589, 0.25, 0.5735, 0.1769, 0.5735, 0.1769, 0.5589, 0.25, 0.5589, 0.25, 0.5734, 0.1769, 0.5734, 0.1769, 0.5589, 0.25, 0.5589, 0.25, 0.5735, 0.1769, 0.5408, 0.25, 0.5567, 0.3301, 0.5631, 0.3274, 0.5477, 0.25, 0.5477, 0.25, 0.5631, 0.3274, 0.5735, 0.3231, 0.5589, 0.25, 0.5589, 0.25, 0.5735, 0.3231, 0.5734, 0.3231, 0.5589, 0.25, 0.5589, 0.25, 0.5734, 0.3231, 0.5735, 0.3231, 0.5589, 0.25, 0.5567, 0.3301, 0.602, 0.398, 0.607, 0.393, 0.5631, 0.3274, 0.5631, 0.3274, 0.607, 0.393, 0.6149, 0.3851, 0.5735, 0.3231, 0.5735, 0.3231, 0.6149, 0.3851, 0.6149, 0.3851, 0.5734, 0.3231, 0.5734, 0.3231, 0.6149, 0.3851, 0.6149, 0.3851, 0.5735, 0.3231, 0.602, 0.398, 0.6699, 0.4433, 0.6726, 0.4369, 0.607, 0.393, 0.607, 0.393, 0.6726, 0.4369, 0.6769, 0.4265, 0.6149, 0.3851, 0.6149, 0.3851, 0.6769, 0.4265, 0.6769, 0.4266, 0.6149, 0.3851, 0.6149, 0.3851, 0.6769, 0.4266, 0.6769, 0.4265, 0.6149, 0.3851, 0.6699, 0.4433, 0.75, 0.4592, 0.75, 0.4523, 0.6726, 0.4369, 0.6726, 0.4369, 0.75, 0.4523, 0.75, 0.4411, 0.6769, 0.4265, 0.6769, 0.4265, 0.75, 0.4411, 0.75, 0.4411, 0.6769, 0.4266, 0.6769, 0.4266, 0.75, 0.4411, 0.75, 0.4411, 0.6769, 0.4265, 0.8231, 0.4265, 0.75, 0.4411, 0.75, 0.4411, 0.8231, 0.4265, 0.75, 0.4411, 0.6769, 0.4265, 0.6769, 0.4265, 0.75, 0.4411, 0.8851, 0.3851, 0.8231, 0.4265, 0.8231, 0.4265, 0.8851, 0.3851, 0.9265, 0.3231, 0.8851, 0.3851, 0.8851, 0.3851, 0.9265, 0.3231, 0.9411, 0.25, 0.9265, 0.3231, 0.9265, 0.3231, 0.9411, 0.25, 0.9265, 0.1769, 0.9411, 0.25, 0.9411, 0.25, 0.9265, 0.1769, 0.8851, 0.1149, 0.9265, 0.1769, 0.9265, 0.1769, 0.8851, 0.1149, 0.8231, 0.07348, 0.8851, 0.1149, 0.8851, 0.1149, 0.8231, 0.07348, 0.75, 0.05894, 0.8231, 0.07348, 0.8231, 0.07348, 0.75, 0.05894, 0.6769, 0.07348, 0.75, 0.05894, 0.75, 0.05894, 0.6769, 0.07348, 0.6149, 0.1149, 0.6769, 0.07348, 0.6769, 0.07348, 0.6149, 0.1149, 0.5735, 0.1769, 0.6149, 0.1149, 0.6149, 0.1149, 0.5735, 0.1769, 0.5589, 0.25, 0.5735, 0.1769, 0.5735, 0.1769, 0.5589, 0.25, 0.5735, 0.3231, 0.5589, 0.25, 0.5589, 0.25, 0.5735, 0.3231, 0.6149, 0.3851, 0.5735, 0.3231, 0.5735, 0.3231, 0.6149, 0.3851, 0.6769, 0.4265, 0.6149, 0.3851, 0.6149, 0.3851, 0.6769, 0.4265, 1.0, 0.6484, 0.9375, 0.6484, 0.9375, 0.5916, 0.9998, 0.5916, 0.9998, 0.5916, 0.9375, 0.5916, 0.9375, 0.5, 0.9993, 0.5, 0.75, 0.4898, 0.8418, 0.4715, 0.8376, 0.4616, 0.75, 0.479, 0.75, 0.479, 0.8376, 0.4616, 0.835, 0.4552, 0.75, 0.4722, 0.9375, 0.8516, 1.0, 0.8516, 0.9998, 0.9084, 0.9375, 0.9084, 0.9375, 0.9084, 0.9998, 0.9084, 0.9993, 1.0, 0.9375, 1.0, 0.3418, 0.4715, 0.25, 0.4898, 0.25, 0.479, 0.3376, 0.4616, 0.3376, 0.4616, 0.25, 0.479, 0.25, 0.4722, 0.335, 0.4552, 0.9375, 0.6484, 0.875, 0.6484, 0.875, 0.5916, 0.9375, 0.5916, 0.9375, 0.5916, 0.875, 0.5916, 0.875, 0.5, 0.9375, 0.5, 0.8418, 0.4715, 0.9196, 0.4196, 0.9119, 0.4119, 0.8376, 0.4616, 0.8376, 0.4616, 0.9119, 0.4119, 0.9071, 0.4071, 0.835, 0.4552, 0.875, 0.8516, 0.9375, 0.8516, 0.9375, 0.9084, 0.875, 0.9084, 0.875, 0.9084, 0.9375, 0.9084, 0.9375, 1.0, 0.875, 1.0, 0.4196, 0.4196, 0.3418, 0.4715, 0.3376, 0.4616, 0.4119, 0.4119, 0.4119, 0.4119, 0.3376, 0.4616, 0.335, 0.4552, 0.4071, 0.4071, 0.875, 0.6484, 0.8125, 0.6484, 0.8125, 0.5916, 0.875, 0.5916, 0.875, 0.5916, 0.8125, 0.5916, 0.8125, 0.5, 0.875, 0.5, 0.9196, 0.4196, 0.9715, 0.3418, 0.9616, 0.3376, 0.9119, 0.4119, 0.9119, 0.4119, 0.9616, 0.3376, 0.9552, 0.335, 0.9071, 0.4071, 0.8125, 0.8516, 0.875, 0.8516, 0.875, 0.9084, 0.8125, 0.9084, 0.8125, 0.9084, 0.875, 0.9084, 0.875, 1.0, 0.8125, 1.0, 0.4715, 0.3418, 0.4196, 0.4196, 0.4119, 0.4119, 0.4616, 0.3376, 0.4616, 0.3376, 0.4119, 0.4119, 0.4071, 0.4071, 0.4552, 0.335, 0.8125, 0.6484, 0.75, 0.6484, 0.75, 0.5916, 0.8125, 0.5916, 0.8125, 0.5916, 0.75, 0.5916, 0.75, 0.5, 0.8125, 0.5, 0.9715, 0.3418, 0.9898, 0.25, 0.979, 0.25, 0.9616, 0.3376, 0.9616, 0.3376, 0.979, 0.25, 0.9722, 0.25, 0.9552, 0.335, 0.75, 0.8516, 0.8125, 0.8516, 0.8125, 0.9084, 0.75, 0.9084, 0.75, 0.9084, 0.8125, 0.9084, 0.8125, 1.0, 0.75, 1.0, 0.4898, 0.25, 0.4715, 0.3418, 0.4616, 0.3376, 0.479, 0.25, 0.479, 0.25, 0.4616, 0.3376, 0.4552, 0.335, 0.4722, 0.25, 0.75, 0.6484, 0.6875, 0.6484, 0.6875, 0.5916, 0.75, 0.5916, 0.75, 0.5916, 0.6875, 0.5916, 0.6875, 0.5, 0.75, 0.5, 0.9898, 0.25, 0.9715, 0.1582, 0.9616, 0.1624, 0.979, 0.25, 0.979, 0.25, 0.9616, 0.1624, 0.9552, 0.165, 0.9722, 0.25, 0.6875, 0.8516, 0.75, 0.8516, 0.75, 0.9084, 0.6875, 0.9084, 0.6875, 0.9084, 0.75, 0.9084, 0.75, 1.0, 0.6875, 1.0, 0.4715, 0.1582, 0.4898, 0.25, 0.479, 0.25, 0.4616, 0.1624, 0.4616, 0.1624, 0.479, 0.25, 0.4722, 0.25, 0.4552, 0.165, 0.6875, 0.6484, 0.625, 0.6484, 0.625, 0.5916, 0.6875, 0.5916, 0.6875, 0.5916, 0.625, 0.5916, 0.625, 0.5, 0.6875, 0.5, 0.9715, 0.1582, 0.9196, 0.08044, 0.9119, 0.08808, 0.9616, 0.1624, 0.9616, 0.1624, 0.9119, 0.08808, 0.9071, 0.09291, 0.9552, 0.165, 0.625, 0.8516, 0.6875, 0.8516, 0.6875, 0.9084, 0.625, 0.9084, 0.625, 0.9084, 0.6875, 0.9084, 0.6875, 1.0, 0.625, 1.0, 0.4196, 0.08044, 0.4715, 0.1582, 0.4616, 0.1624, 0.4119, 0.08808, 0.4119, 0.08808, 0.4616, 0.1624, 0.4552, 0.165, 0.4071, 0.09291, 0.625, 0.6484, 0.5625, 0.6484, 0.5625, 0.5916, 0.625, 0.5916, 0.625, 0.5916, 0.5625, 0.5916, 0.5625, 0.5, 0.625, 0.5, 0.9196, 0.08044, 0.8418, 0.02845, 0.8376, 0.03845, 0.9119, 0.08808, 0.9119, 0.08808, 0.8376, 0.03845, 0.835, 0.04476, 0.9071, 0.09291, 0.5625, 0.8516, 0.625, 0.8516, 0.625, 0.9084, 0.5625, 0.9084, 0.5625, 0.9084, 0.625, 0.9084, 0.625, 1.0, 0.5625, 1.0, 0.3418, 0.02845, 0.4196, 0.08044, 0.4119, 0.08808, 0.3376, 0.03845, 0.3376, 0.03845, 0.4119, 0.08808, 0.4071, 0.09291, 0.335, 0.04476, 0.5625, 0.6484, 0.5, 0.6484, 0.5, 0.5916, 0.5625, 0.5916, 0.5625, 0.5916, 0.5, 0.5916, 0.5, 0.5, 0.5625, 0.5, 0.8418, 0.02845, 0.75, 0.0102, 0.75, 0.02102, 0.8376, 0.03845, 0.8376, 0.03845, 0.75, 0.02102, 0.75, 0.02785, 0.835, 0.04476, 0.5, 0.8516, 0.5625, 0.8516, 0.5625, 0.9084, 0.5, 0.9084, 0.5, 0.9084, 0.5625, 0.9084, 0.5625, 1.0, 0.5, 1.0, 0.25, 0.0102, 0.3418, 0.02845, 0.3376, 0.03845, 0.25, 0.02102, 0.25, 0.02102, 0.3376, 0.03845, 0.335, 0.04476, 0.25, 0.02785, 0.5, 0.6484, 0.4375, 0.6484, 0.4375, 0.5916, 0.5, 0.5916, 0.5, 0.5916, 0.4375, 0.5916, 0.4375, 0.5, 0.5, 0.5, 0.75, 0.0102, 0.6582, 0.02845, 0.6624, 0.03845, 0.75, 0.02102, 0.75, 0.02102, 0.6624, 0.03845, 0.665, 0.04476, 0.75, 0.02785, 0.4375, 0.8516, 0.5, 0.8516, 0.5, 0.9084, 0.4375, 0.9084, 0.4375, 0.9084, 0.5, 0.9084, 0.5, 1.0, 0.4375, 1.0, 0.1582, 0.02845, 0.25, 0.0102, 0.25, 0.02102, 0.1624, 0.03845, 0.1624, 0.03845, 0.25, 0.02102, 0.25, 0.02785, 0.165, 0.04476, 0.4375, 0.6484, 0.375, 0.6484, 0.375, 0.5916, 0.4375, 0.5916, 0.4375, 0.5916, 0.375, 0.5916, 0.375, 0.5, 0.4375, 0.5, 0.6582, 0.02845, 0.5804, 0.08044, 0.5881, 0.08808, 0.6624, 0.03845, 0.6624, 0.03845, 0.5881, 0.08808, 0.5929, 0.09291, 0.665, 0.04476, 0.375, 0.8516, 0.4375, 0.8516, 0.4375, 0.9084, 0.375, 0.9084, 0.375, 0.9084, 0.4375, 0.9084, 0.4375, 1.0, 0.375, 1.0, 0.08044, 0.08044, 0.1582, 0.02845, 0.1624, 0.03845, 0.08808, 0.08808, 0.08808, 0.08808, 0.1624, 0.03845, 0.165, 0.04476, 0.09291, 0.09291, 0.375, 0.6484, 0.3125, 0.6484, 0.3125, 0.5916, 0.375, 0.5916, 0.375, 0.5916, 0.3125, 0.5916, 0.3125, 0.5, 0.375, 0.5, 0.5804, 0.08044, 0.5285, 0.1582, 0.5384, 0.1624, 0.5881, 0.08808, 0.5881, 0.08808, 0.5384, 0.1624, 0.5448, 0.165, 0.5929, 0.09291, 0.3125, 0.8516, 0.375, 0.8516, 0.375, 0.9084, 0.3125, 0.9084, 0.3125, 0.9084, 0.375, 0.9084, 0.375, 1.0, 0.3125, 1.0, 0.02845, 0.1582, 0.08044, 0.08044, 0.08808, 0.08808, 0.03845, 0.1624, 0.03845, 0.1624, 0.08808, 0.08808, 0.09291, 0.09291, 0.04476, 0.165, 0.3125, 0.6484, 0.25, 0.6484, 0.25, 0.5916, 0.3125, 0.5916, 0.3125, 0.5916, 0.25, 0.5916, 0.25, 0.5, 0.3125, 0.5, 0.5285, 0.1582, 0.5102, 0.25, 0.521, 0.25, 0.5384, 0.1624, 0.5384, 0.1624, 0.521, 0.25, 0.5278, 0.25, 0.5448, 0.165, 0.25, 0.8516, 0.3125, 0.8516, 0.3125, 0.9084, 0.25, 0.9084, 0.25, 0.9084, 0.3125, 0.9084, 0.3125, 1.0, 0.25, 1.0, 0.0102, 0.25, 0.02845, 0.1582, 0.03845, 0.1624, 0.02102, 0.25, 0.02102, 0.25, 0.03845, 0.1624, 0.04476, 0.165, 0.02785, 0.25, 0.25, 0.6484, 0.1875, 0.6484, 0.1875, 0.5916, 0.25, 0.5916, 0.25, 0.5916, 0.1875, 0.5916, 0.1875, 0.5, 0.25, 0.5, 0.5102, 0.25, 0.5285, 0.3418, 0.5384, 0.3376, 0.521, 0.25, 0.521, 0.25, 0.5384, 0.3376, 0.5448, 0.335, 0.5278, 0.25, 0.1875, 0.8516, 0.25, 0.8516, 0.25, 0.9084, 0.1875, 0.9084, 0.1875, 0.9084, 0.25, 0.9084, 0.25, 1.0, 0.1875, 1.0, 0.02845, 0.3418, 0.0102, 0.25, 0.02102, 0.25, 0.03845, 0.3376, 0.03845, 0.3376, 0.02102, 0.25, 0.02785, 0.25, 0.04476, 0.335, 0.1875, 0.6484, 0.125, 0.6484, 0.125, 0.5916, 0.1875, 0.5916, 0.1875, 0.5916, 0.125, 0.5916, 0.125, 0.5, 0.1875, 0.5, 0.5285, 0.3418, 0.5804, 0.4196, 0.5881, 0.4119, 0.5384, 0.3376, 0.5384, 0.3376, 0.5881, 0.4119, 0.5929, 0.4071, 0.5448, 0.335, 0.125, 0.8516, 0.1875, 0.8516, 0.1875, 0.9084, 0.125, 0.9084, 0.125, 0.9084, 0.1875, 0.9084, 0.1875, 1.0, 0.125, 1.0, 0.08044, 0.4196, 0.02845, 0.3418, 0.03845, 0.3376, 0.08808, 0.4119, 0.08808, 0.4119, 0.03845, 0.3376, 0.04476, 0.335, 0.09291, 0.4071, 0.125, 0.6484, 0.0625, 0.6484, 0.0625, 0.5916, 0.125, 0.5916, 0.125, 0.5916, 0.0625, 0.5916, 0.0625, 0.5, 0.125, 0.5, 0.5804, 0.4196, 0.6582, 0.4715, 0.6624, 0.4616, 0.5881, 0.4119, 0.5881, 0.4119, 0.6624, 0.4616, 0.665, 0.4552, 0.5929, 0.4071, 0.0625, 0.8516, 0.125, 0.8516, 0.125, 0.9084, 0.0625, 0.9084, 0.0625, 0.9084, 0.125, 0.9084, 0.125, 1.0, 0.0625, 1.0, 0.1582, 0.4715, 0.08044, 0.4196, 0.08808, 0.4119, 0.1624, 0.4616, 0.1624, 0.4616, 0.08808, 0.4119, 0.09291, 0.4071, 0.165, 0.4552, 0.0625, 0.6484, 0.0, 0.6484, 0.0001769, 0.5916, 0.0625, 0.5916, 0.0625, 0.5916, 0.0001769, 0.5916, 0.0006806, 0.5, 0.0625, 0.5, 0.6582, 0.4715, 0.75, 0.4898, 0.75, 0.479, 0.6624, 0.4616, 0.6624, 0.4616, 0.75, 0.479, 0.75, 0.4722, 0.665, 0.4552, 0.0, 0.8516, 0.0625, 0.8516, 0.0625, 0.9084, 0.0001769, 0.9084, 0.0001769, 0.9084, 0.0625, 0.9084, 0.0625, 1.0, 0.0006806, 1.0, 0.25, 0.4898, 0.1582, 0.4715, 0.1624, 0.4616, 0.25, 0.479, 0.25, 0.479, 0.1624, 0.4616, 0.165, 0.4552, 0.25, 0.4722, 0.25, 0.4591, 0.33, 0.4432, 0.335, 0.4552, 0.25, 0.4722, 1.0, 0.6484, 1.0, 0.8516, 0.9375, 0.8516, 0.9375, 0.6484, 0.9375, 0.6484, 0.9375, 0.8516, 0.875, 0.8516, 0.875, 0.6484, 0.33, 0.4432, 0.3979, 0.3979, 0.4071, 0.4071, 0.335, 0.4552, 0.0625, 0.6484, 0.0625, 0.8516, 0.0, 0.8516, 0.0, 0.6484, 0.17, 0.4432, 0.25, 0.4591, 0.25, 0.4722, 0.165, 0.4552, 0.875, 0.6484, 0.875, 0.8516, 0.8125, 0.8516, 0.8125, 0.6484, 0.3979, 0.3979, 0.4432, 0.33, 0.4552, 0.335, 0.4071, 0.4071, 0.8125, 0.6484, 0.8125, 0.8516, 0.75, 0.8516, 0.75, 0.6484, 0.4432, 0.33, 0.4591, 0.25, 0.4722, 0.25, 0.4552, 0.335, 0.75, 0.6484, 0.75, 0.8516, 0.6875, 0.8516, 0.6875, 0.6484, 0.4591, 0.25, 0.4432, 0.17, 0.4552, 0.165, 0.4722, 0.25, 0.6875, 0.6484, 0.6875, 0.8516, 0.625, 0.8516, 0.625, 0.6484, 0.4432, 0.17, 0.3979, 0.1021, 0.4071, 0.09291, 0.4552, 0.165, 0.625, 0.6484, 0.625, 0.8516, 0.5625, 0.8516, 0.5625, 0.6484, 0.3979, 0.1021, 0.33, 0.05678, 0.335, 0.04476, 0.4071, 0.09291, 0.5625, 0.6484, 0.5625, 0.8516, 0.5, 0.8516, 0.5, 0.6484, 0.33, 0.05678, 0.25, 0.04086, 0.25, 0.02785, 0.335, 0.04476, 0.5, 0.6484, 0.5, 0.8516, 0.4375, 0.8516, 0.4375, 0.6484, 0.25, 0.04086, 0.17, 0.05678, 0.165, 0.04476, 0.25, 0.02785, 0.4375, 0.6484, 0.4375, 0.8516, 0.375, 0.8516, 0.375, 0.6484, 0.17, 0.05678, 0.1021, 0.1021, 0.09291, 0.09291, 0.165, 0.04476, 0.375, 0.6484, 0.375, 0.8516, 0.3125, 0.8516, 0.3125, 0.6484, 0.1021, 0.1021, 0.05678, 0.17, 0.04476, 0.165, 0.09291, 0.09291, 0.3125, 0.6484, 0.3125, 0.8516, 0.25, 0.8516, 0.25, 0.6484, 0.05678, 0.17, 0.04086, 0.25, 0.02785, 0.25, 0.04476, 0.165, 0.25, 0.6484, 0.25, 0.8516, 0.1875, 0.8516, 0.1875, 0.6484, 0.04086, 0.25, 0.05678, 0.33, 0.04476, 0.335, 0.02785, 0.25, 0.1875, 0.6484, 0.1875, 0.8516, 0.125, 0.8516, 0.125, 0.6484, 0.05678, 0.33, 0.1021, 0.3979, 0.09291, 0.4071, 0.04476, 0.335, 0.125, 0.6484, 0.125, 0.8516, 0.0625, 0.8516, 0.0625, 0.6484, 0.1021, 0.3979, 0.17, 0.4432, 0.165, 0.4552, 0.09291, 0.4071, 0.8301, 0.4433, 0.75, 0.4592, 0.75, 0.4722, 0.835, 0.4552, 0.75, 0.4592, 0.6699, 0.4433, 0.665, 0.4552, 0.75, 0.4722, 0.898, 0.398, 0.8301, 0.4433, 0.835, 0.4552, 0.9071, 0.4071, 0.9433, 0.3301, 0.898, 0.398, 0.9071, 0.4071, 0.9552, 0.335, 0.9592, 0.25, 0.9433, 0.3301, 0.9552, 0.335, 0.9722, 0.25, 0.9433, 0.1699, 0.9592, 0.25, 0.9722, 0.25, 0.9552, 0.165, 0.898, 0.102, 0.9433, 0.1699, 0.9552, 0.165, 0.9071, 0.09291, 0.8301, 0.05669, 0.898, 0.102, 0.9071, 0.09291, 0.835, 0.04476, 0.75, 0.04076, 0.8301, 0.05669, 0.835, 0.04476, 0.75, 0.02785, 0.6699, 0.05669, 0.75, 0.04076, 0.75, 0.02785, 0.665, 0.04476, 0.602, 0.102, 0.6699, 0.05669, 0.665, 0.04476, 0.5929, 0.09291, 0.5567, 0.1699, 0.602, 0.102, 0.5929, 0.09291, 0.5448, 0.165, 0.5408, 0.25, 0.5567, 0.1699, 0.5448, 0.165, 0.5278, 0.25, 0.5567, 0.3301, 0.5408, 0.25, 0.5278, 0.25, 0.5448, 0.335, 0.602, 0.398, 0.5567, 0.3301, 0.5448, 0.335, 0.5929, 0.4071, 0.6699, 0.4433, 0.602, 0.398, 0.5929, 0.4071, 0.665, 0.4552, 0.25, 0.3705, 0.2961, 0.3613, 0.3231, 0.4265, 0.25, 0.4411, 0.2961, 0.3613, 0.3352, 0.3352, 0.3851, 0.3851, 0.3231, 0.4265, 0.3352, 0.3352, 0.3613, 0.2961, 0.4265, 0.3231, 0.3851, 0.3851, 0.3613, 0.2961, 0.3705, 0.25, 0.4411, 0.25, 0.4265, 0.3231, 0.3705, 0.25, 0.3613, 0.2039, 0.4265, 0.1769, 0.4411, 0.25, 0.3613, 0.2039, 0.3352, 0.1648, 0.3851, 0.1149, 0.4265, 0.1769, 0.3352, 0.1648, 0.2961, 0.1387, 0.3231, 0.07348, 0.3851, 0.1149, 0.2961, 0.1387, 0.25, 0.1295, 0.25, 0.05894, 0.3231, 0.07348, 0.25, 0.1295, 0.2039, 0.1387, 0.1769, 0.07348, 0.25, 0.05894, 0.2039, 0.1387, 0.1648, 0.1648, 0.1149, 0.1149, 0.1769, 0.07348, 0.1648, 0.1648, 0.1387, 0.2039, 0.07348, 0.1769, 0.1149, 0.1149, 0.1387, 0.2039, 0.1295, 0.25, 0.05894, 0.25, 0.07348, 0.1769, 0.1295, 0.25, 0.1387, 0.2961, 0.07348, 0.3231, 0.05894, 0.25, 0.1387, 0.2961, 0.1648, 0.3352, 0.1149, 0.3851, 0.07348, 0.3231, 0.1648, 0.3352, 0.2039, 0.3613, 0.1769, 0.4265, 0.1149, 0.3851, 0.2039, 0.3613, 0.25, 0.3705, 0.25, 0.4411, 0.1769, 0.4265, 0.7961, 0.3613, 0.75, 0.3705, 0.75, 0.4411, 0.8231, 0.4265, 0.8352, 0.3352, 0.7961, 0.3613, 0.8231, 0.4265, 0.8851, 0.3851, 0.8613, 0.2961, 0.8352, 0.3352, 0.8851, 0.3851, 0.9265, 0.3231, 0.8705, 0.25, 0.8613, 0.2961, 0.9265, 0.3231, 0.9411, 0.25, 0.8613, 0.2039, 0.8705, 0.25, 0.9411, 0.25, 0.9265, 0.1769, 0.8352, 0.1648, 0.8613, 0.2039, 0.9265, 0.1769, 0.8851, 0.1149, 0.7961, 0.1387, 0.8352, 0.1648, 0.8851, 0.1149, 0.8231, 0.07348, 0.75, 0.1295, 0.7961, 0.1387, 0.8231, 0.07348, 0.75, 0.05894, 0.7039, 0.1387, 0.75, 0.1295, 0.75, 0.05894, 0.6769, 0.07348, 0.6648, 0.1648, 0.7039, 0.1387, 0.6769, 0.07348, 0.6149, 0.1149, 0.6387, 0.2039, 0.6648, 0.1648, 0.6149, 0.1149, 0.5735, 0.1769, 0.6295, 0.25, 0.6387, 0.2039, 0.5735, 0.1769, 0.5589, 0.25, 0.6387, 0.2961, 0.6295, 0.25, 0.5589, 0.25, 0.5735, 0.3231, 0.6648, 0.3352, 0.6387, 0.2961, 0.5735, 0.3231, 0.6149, 0.3851, 0.7039, 0.3613, 0.6648, 0.3352, 0.6149, 0.3851, 0.6769, 0.4265, 0.75, 0.3705, 0.7039, 0.3613, 0.6769, 0.4265, 0.75, 0.4411, 0.2961, 0.1387, 0.3352, 0.1648, 0.3352, 0.1648, 0.2961, 0.1387, 0.3613, 0.2039, 0.3705, 0.25, 0.3705, 0.25, 0.3613, 0.2039, 0.1387, 0.2961, 0.1295, 0.25, 0.1295, 0.25, 0.1387, 0.2961, 0.3352, 0.1648, 0.3613, 0.2039, 0.3613, 0.2039, 0.3352, 0.1648, 0.1648, 0.3352, 0.1387, 0.2961, 0.1387, 0.2961, 0.1648, 0.3352, 0.2961, 0.1387, 0.3352, 0.1648, 0.3352, 0.1648, 0.2961, 0.1387, 0.2039, 0.3613, 0.1648, 0.3352, 0.1648, 0.3352, 0.2039, 0.3613, 0.25, 0.1295, 0.2961, 0.1387, 0.2961, 0.1387, 0.25, 0.1295, 0.2961, 0.3613, 0.25, 0.3705, 0.25, 0.3705, 0.2961, 0.3613, 0.25, 0.3705, 0.2039, 0.3613, 0.2039, 0.3613, 0.25, 0.3705, 0.2039, 0.1387, 0.25, 0.1295, 0.25, 0.1295, 0.2039, 0.1387, 0.3352, 0.3352, 0.2961, 0.3613, 0.2961, 0.3613, 0.3352, 0.3352, 0.1648, 0.1648, 0.2039, 0.1387, 0.2039, 0.1387, 0.1648, 0.1648, 0.3613, 0.2961, 0.3352, 0.3352, 0.3352, 0.3352, 0.3613, 0.2961, 0.1387, 0.2039, 0.1648, 0.1648, 0.1648, 0.1648, 0.1387, 0.2039, 0.3705, 0.25, 0.3613, 0.2961, 0.3613, 0.2961, 0.3705, 0.25, 0.1295, 0.25, 0.1387, 0.2039, 0.1387, 0.2039, 0.1295, 0.25, 0.2039, 0.3613, 0.1648, 0.3352, 0.1648, 0.3352, 0.2039, 0.3613, 0.25, 0.1295, 0.2961, 0.1387, 0.2961, 0.1387, 0.25, 0.1295, 0.2961, 0.3613, 0.25, 0.3705, 0.25, 0.3705, 0.2961, 0.3613, 0.25, 0.3705, 0.2039, 0.3613, 0.2039, 0.3613, 0.25, 0.3705, 0.2039, 0.1387, 0.25, 0.1295, 0.25, 0.1295, 0.2039, 0.1387, 0.3352, 0.3352, 0.2961, 0.3613, 0.2961, 0.3613, 0.3352, 0.3352, 0.1648, 0.1648, 0.2039, 0.1387, 0.2039, 0.1387, 0.1648, 0.1648, 0.3613, 0.2961, 0.3352, 0.3352, 0.3352, 0.3352, 0.3613, 0.2961, 0.1387, 0.2039, 0.1648, 0.1648, 0.1648, 0.1648, 0.1387, 0.2039, 0.3705, 0.25, 0.3613, 0.2961, 0.3613, 0.2961, 0.3705, 0.25, 0.1295, 0.25, 0.1387, 0.2039, 0.1387, 0.2039, 0.1295, 0.25, 0.3613, 0.2039, 0.3705, 0.25, 0.3705, 0.25, 0.3613, 0.2039, 0.1387, 0.2961, 0.1295, 0.25, 0.1295, 0.25, 0.1387, 0.2961, 0.3352, 0.1648, 0.3613, 0.2039, 0.3613, 0.2039, 0.3352, 0.1648, 0.1648, 0.3352, 0.1387, 0.2961, 0.1387, 0.2961, 0.1648, 0.3352, 0.2961, 0.3613, 0.25, 0.3705, 0.2039, 0.3613, 0.1648, 0.3352, 0.1387, 0.2961, 0.1295, 0.25, 0.1387, 0.2039, 0.1648, 0.1648, 0.2039, 0.1387, 0.25, 0.1295, 0.2961, 0.1387, 0.3352, 0.1648, 0.3613, 0.2039, 0.3705, 0.25, 0.3613, 0.2961, 0.3352, 0.3352, 0.3613, 0.2039, 0.3705, 0.25, 0.3705, 0.25, 0.3613, 0.2039, 0.1387, 0.2961, 0.1295, 0.25, 0.1295, 0.25, 0.1387, 0.2961, 0.3352, 0.1648, 0.3613, 0.2039, 0.3613, 0.2039, 0.3352, 0.1648, 0.1648, 0.3352, 0.1387, 0.2961, 0.1387, 0.2961, 0.1648, 0.3352, 0.2961, 0.1387, 0.3352, 0.1648, 0.3352, 0.1648, 0.2961, 0.1387, 0.2039, 0.3613, 0.1648, 0.3352, 0.1648, 0.3352, 0.2039, 0.3613, 0.25, 0.1295, 0.2961, 0.1387, 0.2961, 0.1387, 0.25, 0.1295, 0.2961, 0.3613, 0.25, 0.3705, 0.25, 0.3705, 0.2961, 0.3613, 0.25, 0.3705, 0.2039, 0.3613, 0.2039, 0.3613, 0.25, 0.3705, 0.2039, 0.1387, 0.25, 0.1295, 0.25, 0.1295, 0.2039, 0.1387, 0.3352, 0.3352, 0.2961, 0.3613, 0.2961, 0.3613, 0.3352, 0.3352, 0.1648, 0.1648, 0.2039, 0.1387, 0.2039, 0.1387, 0.1648, 0.1648, 0.3613, 0.2961, 0.3352, 0.3352, 0.3352, 0.3352, 0.3613, 0.2961, 0.1387, 0.2039, 0.1648, 0.1648, 0.1648, 0.1648, 0.1387, 0.2039, 0.3705, 0.25, 0.3613, 0.2961, 0.3613, 0.2961, 0.3705, 0.25, 0.75, 0.3705, 0.7961, 0.3613, 0.8352, 0.3352, 0.8613, 0.2961, 0.8705, 0.25, 0.8613, 0.2039, 0.8352, 0.1648, 0.7961, 0.1387, 0.75, 0.1295, 0.7039, 0.1387, 0.6648, 0.1648, 0.6387, 0.2039, 0.6295, 0.25, 0.6387, 0.2961, 0.6648, 0.3352, 0.7039, 0.3613, 0.6648, 0.1648, 0.6387, 0.2039, 0.6387, 0.2039, 0.6648, 0.1648, 0.8613, 0.2961, 0.8705, 0.25, 0.8705, 0.25, 0.8613, 0.2961, 0.6387, 0.2039, 0.6295, 0.25, 0.6295, 0.25, 0.6387, 0.2039, 0.8705, 0.25, 0.8613, 0.2039, 0.8613, 0.2039, 0.8705, 0.25, 0.6295, 0.25, 0.6387, 0.2961, 0.6387, 0.2961, 0.6295, 0.25, 0.8613, 0.2039, 0.8352, 0.1648, 0.8352, 0.1648, 0.8613, 0.2039, 0.6387, 0.2961, 0.6648, 0.3352, 0.6648, 0.3352, 0.6387, 0.2961, 0.8352, 0.1648, 0.7961, 0.1387, 0.7961, 0.1387, 0.8352, 0.1648, 0.6648, 0.3352, 0.7039, 0.3613, 0.7039, 0.3613, 0.6648, 0.3352, 0.7961, 0.1387, 0.75, 0.1295, 0.75, 0.1295, 0.7961, 0.1387, 0.75, 0.3705, 0.7961, 0.3613, 0.7961, 0.3613, 0.75, 0.3705, 0.7039, 0.3613, 0.75, 0.3705, 0.75, 0.3705, 0.7039, 0.3613, 0.75, 0.1295, 0.7039, 0.1387, 0.7039, 0.1387, 0.75, 0.1295, 0.7961, 0.3613, 0.8352, 0.3352, 0.8352, 0.3352, 0.7961, 0.3613, 0.7039, 0.1387, 0.6648, 0.1648, 0.6648, 0.1648, 0.7039, 0.1387])
me_cylinder.materials.append(mat_material_001)
me_cylinder.materials.append(mat_material_002)
me_cylinder.materials.append(mat_material_003)
me_cylinder.materials.append(mat_material_004)
me_cylinder.update()

# ---- objects
ob_cylinder = bpy.data.objects.new('Cylinder', me_cylinder)

# ---- transforms, parenting, visibility, modifiers, constraints
ob_cylinder.location = (0.0, 0.0, 0.0)

# ---- collection membership
col_collection.objects.link(ob_cylinder)

# ---- scene / render settings (as saved in the file)
scene.frame_start = 1; scene.frame_end = 250; scene.frame_set(1)
scene.render.engine = 'BLENDER_EEVEE_NEXT'
bpy.context.view_layer.update()

# ---- added for rendering (the .blend has no active camera and no usable light): camera, sun
cam_auto = bpy.data.cameras.new('AutoCamera')
cam_auto.lens = 50.0
cam_auto.sensor_width = 36.0
cam_auto.clip_end = 1000.0
ob_auto_camera = bpy.data.objects.new('AutoCamera', cam_auto)
scene.collection.objects.link(ob_auto_camera)
ob_auto_camera.location = (2.62678, -3.15214, 2.2318)
ob_auto_camera.rotation_euler = (1.09748, -7.21219e-08, 0.694738)
scene.camera = ob_auto_camera
light_auto_sun = bpy.data.lights.new('AutoSun', 'SUN')
light_auto_sun.energy = 3.0
light_auto_sun.angle = 0.0523599
ob_auto_sun = bpy.data.objects.new('AutoSun', light_auto_sun)
scene.collection.objects.link(ob_auto_sun)
ob_auto_sun.rotation_euler = (0.872665, 0.174533, 0.523599)
bpy.context.view_layer.update()
